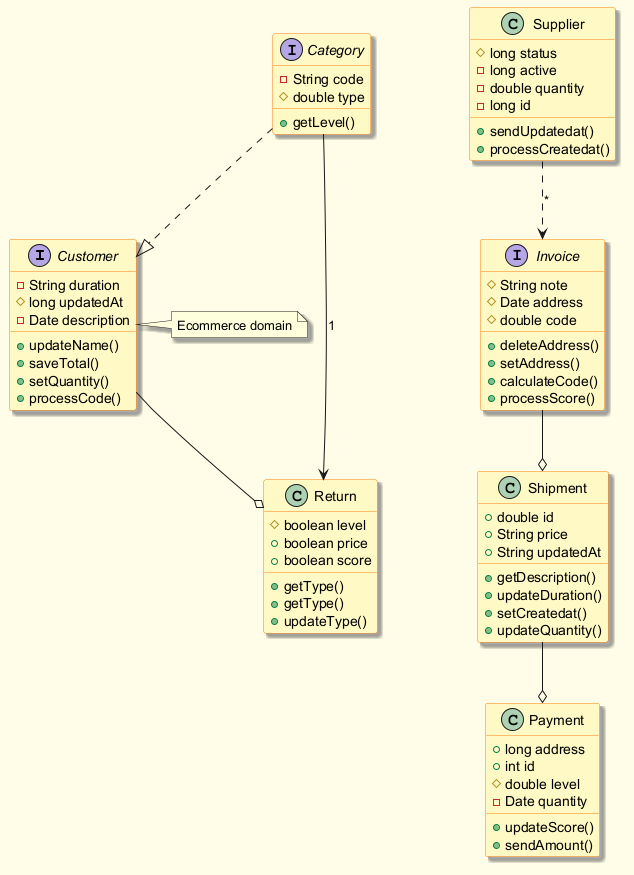

The diagram above was rendered by PlantUML. Its source (embedded in the PNG):
@startuml
skinparam backgroundColor #FFFDE7
skinparam classBackgroundColor #FFF9C4
skinparam classBorderColor #F57F17
skinparam shadowing true
interface Customer {
  -String duration
  #long updatedAt
  -Date description
  +updateName()
  +saveTotal()
  +setQuantity()
  +processCode()
}
class Supplier {
  #long status
  -long active
  -double quantity
  -long id
  +sendUpdatedat()
  +processCreatedat()
}
class Payment {
  +long address
  +int id
  #double level
  -Date quantity
  +updateScore()
  +sendAmount()
}
class Return {
  #boolean level
  +boolean price
  +boolean score
  +getType()
  +getType()
  +updateType()
}
class Shipment {
  +double id
  +String price
  +String updatedAt
  +getDescription()
  +updateDuration()
  +setCreatedat()
  +updateQuantity()
}
interface Category {
  -String code
  #double type
  +getLevel()
}
interface Invoice {
  #String note
  #Date address
  #double code
  +deleteAddress()
  +setAddress()
  +calculateCode()
  +processScore()
}
Category ..|> Customer
Category --> Return : "1"
Customer --o Return
Supplier ..> Invoice : "*"
Invoice --o Shipment
Shipment --o Payment
note right of Customer : Ecommerce domain
@enduml